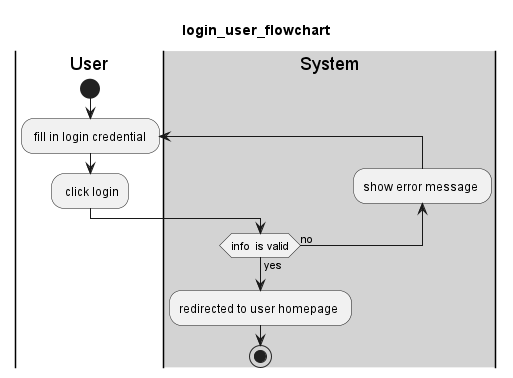

The diagram above was rendered by PlantUML. Its source (embedded in the PNG):
@startuml 
title login_user_flowchart
|User|
start
repeat: fill in login credential ; 
: click login;  
|#lightgray|System|
backward:show error message ;
repeat while(info  is valid) is (no) not (yes)
:redirected to user homepage ; 
stop
@enduml